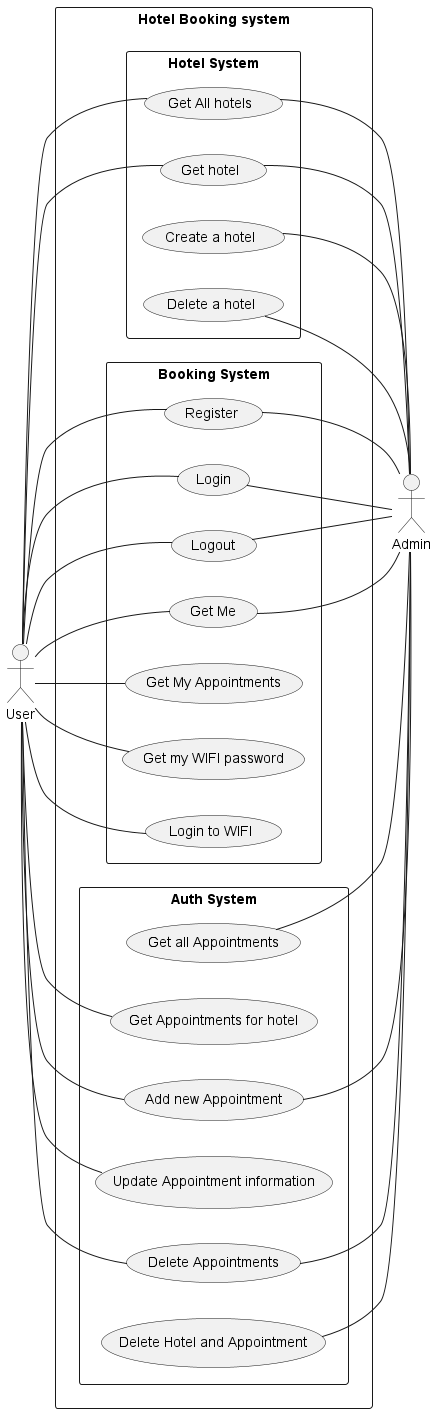

The diagram above was rendered by PlantUML. Its source (embedded in the PNG):
@startuml Hotel system Use Case Diagram
left to right direction
actor "User" as user
actor "Admin" as admin

rectangle "Hotel Booking system" as HotelbookingSystem{
    rectangle "Hotel System" as Hotelsystem{
        usecase "Get All hotels" as getAllhotels
        usecase "Get hotel" as getSinglehotel
        usecase "Create a hotel" as createHotel
        usecase "Delete a hotel" as deleteHotel
    }


    rectangle "Booking System" as Bookingsystem{
        usecase "Register" as register
        usecase "Login" as login
        usecase "Logout" as logout
        usecase "Get Me" as getMe
        usecase "Get My Appointments" as getMyAppts
        usecase "Get my WIFI password" as getwifi
        usecase "Login to WIFI" as loginwifi
    }

    rectangle "Auth System" as Authsystem{
        usecase "Get all Appointments" as getallAppts
        usecase "Get Appointments for hotel" as getApptHotel
        usecase "Add new Appointment" as addAppt
        usecase "Update Appointment information" as updateAppt
        usecase "Delete Appointments" as delAppt
        usecase "Delete Hotel and Appointment" as delHotelandAppt
}

user -- getAllhotels
user -- getSinglehotel
user -- register
user -- login
user -- getMe
user -- getMyAppts
user -- logout
user -- getwifi
user -- loginwifi
user -- getApptHotel
user -- addAppt
user -- updateAppt
user -- delAppt

getAllhotels -- admin
getSinglehotel -- admin
createHotel -- admin
deleteHotel -- admin

register -- admin
login -- admin
logout -- admin
getMe -- admin
getallAppts -- admin
addAppt -- admin
delAppt -- admin
delHotelandAppt -- admin


@enduml